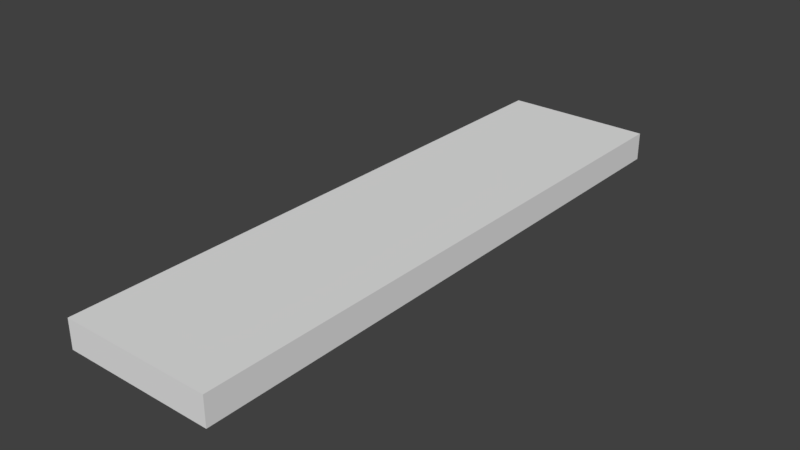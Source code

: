 # Source: Stair.blend  (saved by Blender 2.79.0; exported with 4.5.12 LTS)
import bpy
from mathutils import Matrix  # noqa: F401  (used for matrix-valued properties, if any)

bpy.ops.wm.read_factory_settings(use_empty=True)
scene = bpy.context.scene
scene.name = 'Scene'

# ---- collections
col_collection_1 = bpy.data.collections.new('Collection 1'); scene.collection.children.link(col_collection_1)

# ---- world
world_world = bpy.data.worlds.new('World'); scene.world = world_world
world_world.color = (0.05088, 0.05088, 0.05088)
world_world.use_sun_shadow = False
world_world.sun_shadow_jitter_overblur = 0.0
world_world.cycles.sampling_method = 'MANUAL'

# ---- meshes
me_cube_004 = bpy.data.meshes.new('Cube.004')
me_cube_004.from_pydata([(-0.153, -0.5, -2.99e-08), (-0.153, -0.5, 0.05762), (-0.153, 0.5, -2.99e-08), (-0.153, 0.5, 0.05762), (0.153, -0.5, -2.99e-08), (0.153, -0.5, 0.05762), (0.153, 0.5, -2.99e-08), (0.153, 0.5, 0.05762)], [], [(0, 1, 3, 2), (2, 3, 7, 6), (6, 7, 5, 4), (4, 5, 1, 0), (2, 6, 4, 0), (7, 3, 1, 5)])
_uv = me_cube_004.uv_layers.new(name='UVMap')
_uv.uv.foreach_set('vector', [0.1899, 0.4513, 0.1899, 0.4156, 0.8101, 0.4156, 0.8101, 0.4513, 0.8101, 0.4513, 0.8101, 0.4156, 0.9999, 0.4156, 0.9999, 0.4513, 0.6203, 0.1899, 0.6203, 0.2256, 6.976e-05, 0.2256, 6.976e-05, 0.1899, 6.966e-05, 0.4513, 6.966e-05, 0.4156, 0.1899, 0.4156, 0.1899, 0.4513, 0.6203, 6.966e-05, 0.6203, 0.1899, 6.976e-05, 0.1899, 6.966e-05, 7.024e-05, 0.6203, 0.2256, 0.6203, 0.4154, 6.966e-05, 0.4154, 6.976e-05, 0.2256])
me_cube_004.use_remesh_preserve_volume = False
me_cube_004.use_remesh_preserve_attributes = False
me_cube_004.use_mirror_vertex_groups = False
me_cube_004.update()

# ---- objects
ob_cube = bpy.data.objects.new('Cube', me_cube_004)

# ---- transforms, parenting, visibility, modifiers, constraints
ob_cube.location = (0.0, 0.0, 0.0)
ob_cube.scale = (1.0, 1.2, 1.0)
ob_cube.delta_location = (-0.695, 0.0, -0.9614)
ob_cube.lineart.crease_threshold = 0.0

# ---- collection membership
col_collection_1.objects.link(ob_cube)

# ---- scene / render settings (as saved in the file)
scene.frame_start = 1; scene.frame_end = 250; scene.frame_set(1)
scene.render.engine = 'BLENDER_EEVEE_NEXT'
scene.render.resolution_percentage = 50
scene.render.dither_intensity = 0.0
scene.cycles.use_denoising = False
scene.cycles.samples = 128
scene.cycles.sampling_pattern = 'TABULATED_SOBOL'
scene.cycles.use_adaptive_sampling = False
scene.cycles.use_light_tree = False
scene.cycles.blur_glossy = 0.0
scene.cycles.sample_clamp_indirect = 0.0
scene.view_settings.view_transform = 'Standard'
bpy.context.view_layer.update()

# ---- added for rendering (the .blend has no active camera and no usable light): camera, sun
cam_auto = bpy.data.cameras.new('AutoCamera')
cam_auto.lens = 50.0
cam_auto.sensor_width = 36.0
cam_auto.clip_end = 1000.0
ob_auto_camera = bpy.data.objects.new('AutoCamera', cam_auto)
scene.collection.objects.link(ob_auto_camera)
ob_auto_camera.location = (0.451993, -1.37645, -0.014908)
ob_auto_camera.rotation_euler = (1.09748, -7.21219e-08, 0.694738)
scene.camera = ob_auto_camera
light_auto_sun = bpy.data.lights.new('AutoSun', 'SUN')
light_auto_sun.energy = 3.0
light_auto_sun.angle = 0.0523599
ob_auto_sun = bpy.data.objects.new('AutoSun', light_auto_sun)
scene.collection.objects.link(ob_auto_sun)
ob_auto_sun.rotation_euler = (0.872665, 0.174533, 0.523599)
bpy.context.view_layer.update()
